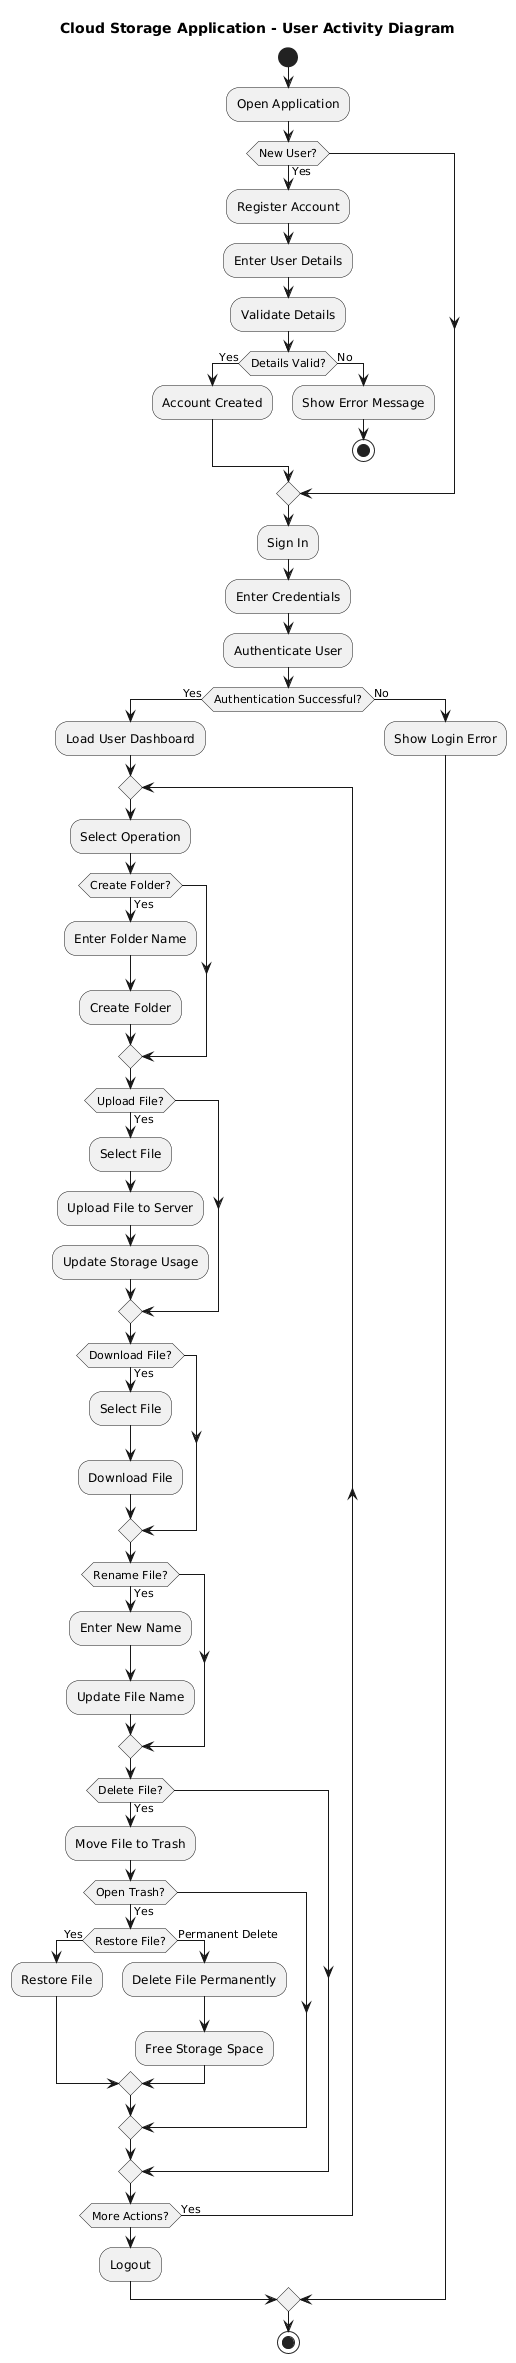

The diagram above was rendered by PlantUML. Its source (embedded in the PNG):
@startuml
title Cloud Storage Application - User Activity Diagram

start

:Open Application;

if (New User?) then (Yes)
  :Register Account;
  :Enter User Details;
  :Validate Details;
  if (Details Valid?) then (Yes)
    :Account Created;
  else (No)
    :Show Error Message;
    stop
  endif
endif

:Sign In;
:Enter Credentials;
:Authenticate User;

if (Authentication Successful?) then (Yes)

  :Load User Dashboard;

  repeat
    :Select Operation;

    if (Create Folder?) then (Yes)
      :Enter Folder Name;
      :Create Folder;
    endif

    if (Upload File?) then (Yes)
      :Select File;
      :Upload File to Server;
      :Update Storage Usage;
    endif

    if (Download File?) then (Yes)
      :Select File;
      :Download File;
    endif

    if (Rename File?) then (Yes)
      :Enter New Name;
      :Update File Name;
    endif

    if (Delete File?) then (Yes)
      :Move File to Trash;

      if (Open Trash?) then (Yes)
        if (Restore File?) then (Yes)
          :Restore File;
        else (Permanent Delete)
          :Delete File Permanently;
          :Free Storage Space;
        endif
      endif
    endif

  repeat while (More Actions?) is (Yes)

  :Logout;

else (No)
  :Show Login Error;
endif

stop
@enduml